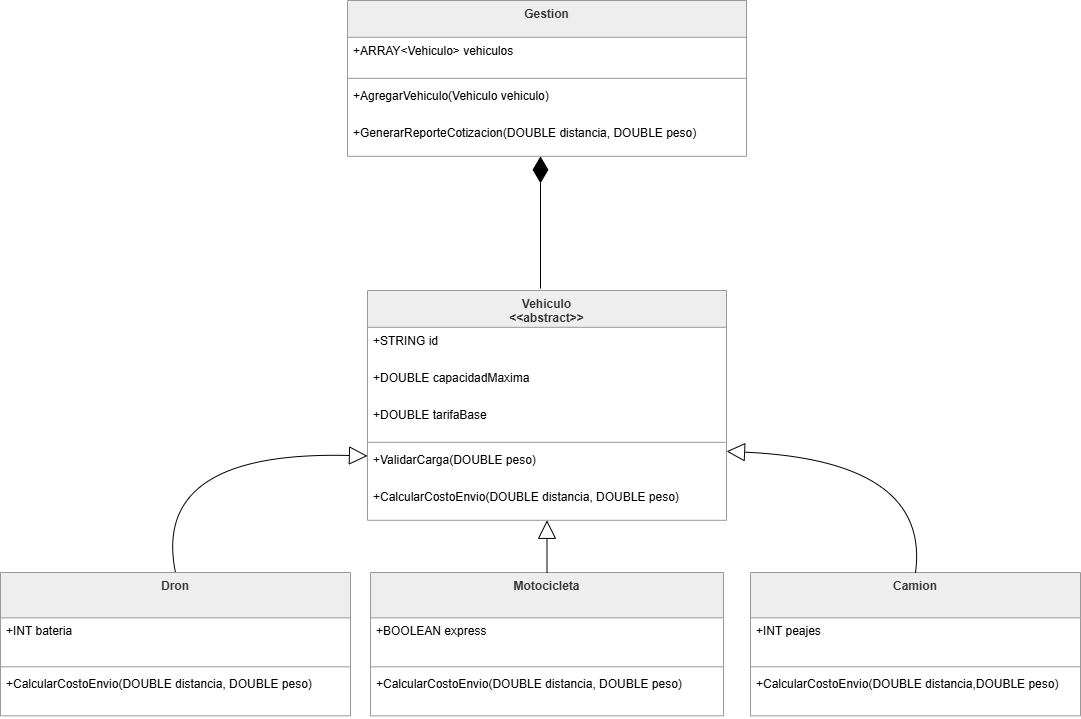

The diagram above was exported from draw.io. Its source (the exported page's mxGraphModel, read from the mxfile embedded in the PNG):
<mxGraphModel dx="774" dy="1628" grid="1" gridSize="10" guides="1" tooltips="1" connect="1" arrows="1" fold="1" page="1" pageScale="1" pageWidth="827" pageHeight="1169" math="0" shadow="0">
  <root>
    <mxCell id="0" />
    <mxCell id="1" parent="0" />
    <mxCell id="CUeLllWxDFZLIUX_O7aX-1" parent="1" style="swimlane;fontStyle=1;align=center;verticalAlign=top;childLayout=stackLayout;horizontal=1;startSize=36.8;horizontalStack=0;resizeParent=1;resizeParentMax=0;resizeLast=0;collapsible=0;marginBottom=0;fillColor=light-dark(#eeeeee,#1f2020);strokeColor=light-dark(#999999,#cccccc);fontColor=light-dark(#333333,#cccccc);" value="Vehiculo&#10;&lt;&lt;abstract&gt;&gt;" vertex="1">
      <mxGeometry height="229.8" width="359" x="387" y="-20" as="geometry" />
    </mxCell>
    <mxCell id="CUeLllWxDFZLIUX_O7aX-2" parent="CUeLllWxDFZLIUX_O7aX-1" style="text;strokeColor=none;fillColor=none;align=left;verticalAlign=top;spacingLeft=4;spacingRight=4;overflow=hidden;rotatable=0;points=[[0,0.5],[1,0.5]];portConstraint=eastwest;" value="+STRING id" vertex="1">
      <mxGeometry height="37" width="359" y="36.8" as="geometry" />
    </mxCell>
    <mxCell id="CUeLllWxDFZLIUX_O7aX-3" parent="CUeLllWxDFZLIUX_O7aX-1" style="text;strokeColor=none;fillColor=none;align=left;verticalAlign=top;spacingLeft=4;spacingRight=4;overflow=hidden;rotatable=0;points=[[0,0.5],[1,0.5]];portConstraint=eastwest;" value="+DOUBLE capacidadMaxima" vertex="1">
      <mxGeometry height="37" width="359" y="73.8" as="geometry" />
    </mxCell>
    <mxCell id="CUeLllWxDFZLIUX_O7aX-22" parent="CUeLllWxDFZLIUX_O7aX-1" style="text;strokeColor=none;fillColor=none;align=left;verticalAlign=top;spacingLeft=4;spacingRight=4;overflow=hidden;rotatable=0;points=[[0,0.5],[1,0.5]];portConstraint=eastwest;" value="+DOUBLE tarifaBase" vertex="1">
      <mxGeometry height="37" width="359" y="110.8" as="geometry" />
    </mxCell>
    <mxCell id="CUeLllWxDFZLIUX_O7aX-4" parent="CUeLllWxDFZLIUX_O7aX-1" style="line;strokeWidth=1;fillColor=none;align=left;verticalAlign=middle;spacingTop=-1;spacingLeft=3;spacingRight=3;rotatable=0;labelPosition=right;points=[];portConstraint=eastwest;strokeColor=inherit;" vertex="1">
      <mxGeometry height="8" width="359" y="147.8" as="geometry" />
    </mxCell>
    <mxCell id="CUeLllWxDFZLIUX_O7aX-5" parent="CUeLllWxDFZLIUX_O7aX-1" style="text;strokeColor=none;fillColor=none;align=left;verticalAlign=top;spacingLeft=4;spacingRight=4;overflow=hidden;rotatable=0;points=[[0,0.5],[1,0.5]];portConstraint=eastwest;" value="+ValidarCarga(DOUBLE peso)" vertex="1">
      <mxGeometry height="37" width="359" y="155.8" as="geometry" />
    </mxCell>
    <mxCell id="CUeLllWxDFZLIUX_O7aX-6" parent="CUeLllWxDFZLIUX_O7aX-1" style="text;strokeColor=none;fillColor=none;align=left;verticalAlign=top;spacingLeft=4;spacingRight=4;overflow=hidden;rotatable=0;points=[[0,0.5],[1,0.5]];portConstraint=eastwest;" value="+CalcularCostoEnvio(DOUBLE distancia, DOUBLE peso)" vertex="1">
      <mxGeometry height="37" width="359" y="192.8" as="geometry" />
    </mxCell>
    <mxCell id="CUeLllWxDFZLIUX_O7aX-7" parent="1" style="swimlane;fontStyle=1;align=center;verticalAlign=top;childLayout=stackLayout;horizontal=1;startSize=45.333333333333336;horizontalStack=0;resizeParent=1;resizeParentMax=0;resizeLast=0;collapsible=0;marginBottom=0;fillColor=light-dark(#eeeeee,#1f2020);strokeColor=light-dark(#999999,#cccccc);fontColor=light-dark(#333333,#cccccc);" value="Dron" vertex="1">
      <mxGeometry height="143.33333333333334" width="350" x="20" y="262" as="geometry" />
    </mxCell>
    <mxCell id="CUeLllWxDFZLIUX_O7aX-8" parent="CUeLllWxDFZLIUX_O7aX-7" style="text;strokeColor=none;fillColor=none;align=left;verticalAlign=top;spacingLeft=4;spacingRight=4;overflow=hidden;rotatable=0;points=[[0,0.5],[1,0.5]];portConstraint=eastwest;" value="+INT bateria" vertex="1">
      <mxGeometry height="45" width="350" y="45.333333333333336" as="geometry" />
    </mxCell>
    <mxCell id="CUeLllWxDFZLIUX_O7aX-9" parent="CUeLllWxDFZLIUX_O7aX-7" style="line;strokeWidth=1;fillColor=none;align=left;verticalAlign=middle;spacingTop=-1;spacingLeft=3;spacingRight=3;rotatable=0;labelPosition=right;points=[];portConstraint=eastwest;strokeColor=inherit;" vertex="1">
      <mxGeometry height="8" width="350" y="90.33333333333334" as="geometry" />
    </mxCell>
    <mxCell id="CUeLllWxDFZLIUX_O7aX-10" parent="CUeLllWxDFZLIUX_O7aX-7" style="text;strokeColor=none;fillColor=none;align=left;verticalAlign=top;spacingLeft=4;spacingRight=4;overflow=hidden;rotatable=0;points=[[0,0.5],[1,0.5]];portConstraint=eastwest;" value="+CalcularCostoEnvio(DOUBLE distancia, DOUBLE peso)" vertex="1">
      <mxGeometry height="45" width="350" y="98.33333333333334" as="geometry" />
    </mxCell>
    <mxCell id="CUeLllWxDFZLIUX_O7aX-11" parent="1" style="swimlane;fontStyle=1;align=center;verticalAlign=top;childLayout=stackLayout;horizontal=1;startSize=45.333333333333336;horizontalStack=0;resizeParent=1;resizeParentMax=0;resizeLast=0;collapsible=0;marginBottom=0;fillColor=light-dark(#eeeeee,#1f2020);strokeColor=light-dark(#999999,#cccccc);fontColor=light-dark(#333333,#cccccc);" value="Motocicleta" vertex="1">
      <mxGeometry height="143.33333333333334" width="353" x="390" y="262" as="geometry" />
    </mxCell>
    <mxCell id="CUeLllWxDFZLIUX_O7aX-12" parent="CUeLllWxDFZLIUX_O7aX-11" style="text;strokeColor=none;fillColor=none;align=left;verticalAlign=top;spacingLeft=4;spacingRight=4;overflow=hidden;rotatable=0;points=[[0,0.5],[1,0.5]];portConstraint=eastwest;" value="+BOOLEAN express" vertex="1">
      <mxGeometry height="45" width="353" y="45.333333333333336" as="geometry" />
    </mxCell>
    <mxCell id="CUeLllWxDFZLIUX_O7aX-13" parent="CUeLllWxDFZLIUX_O7aX-11" style="line;strokeWidth=1;fillColor=none;align=left;verticalAlign=middle;spacingTop=-1;spacingLeft=3;spacingRight=3;rotatable=0;labelPosition=right;points=[];portConstraint=eastwest;strokeColor=inherit;" vertex="1">
      <mxGeometry height="8" width="353" y="90.33333333333334" as="geometry" />
    </mxCell>
    <mxCell id="CUeLllWxDFZLIUX_O7aX-14" parent="CUeLllWxDFZLIUX_O7aX-11" style="text;strokeColor=none;fillColor=none;align=left;verticalAlign=top;spacingLeft=4;spacingRight=4;overflow=hidden;rotatable=0;points=[[0,0.5],[1,0.5]];portConstraint=eastwest;" value="+CalcularCostoEnvio(DOUBLE distancia, DOUBLE peso)" vertex="1">
      <mxGeometry height="45" width="353" y="98.33333333333334" as="geometry" />
    </mxCell>
    <mxCell id="CUeLllWxDFZLIUX_O7aX-15" parent="1" style="swimlane;fontStyle=1;align=center;verticalAlign=top;childLayout=stackLayout;horizontal=1;startSize=45.333333333333336;horizontalStack=0;resizeParent=1;resizeParentMax=0;resizeLast=0;collapsible=0;marginBottom=0;fillColor=light-dark(#eeeeee,#1f2020);strokeColor=light-dark(#999999,#cccccc);fontColor=light-dark(#333333,#cccccc);" value="Camion" vertex="1">
      <mxGeometry height="143.33333333333334" width="330" x="770" y="262" as="geometry" />
    </mxCell>
    <mxCell id="CUeLllWxDFZLIUX_O7aX-16" parent="CUeLllWxDFZLIUX_O7aX-15" style="text;strokeColor=none;fillColor=none;align=left;verticalAlign=top;spacingLeft=4;spacingRight=4;overflow=hidden;rotatable=0;points=[[0,0.5],[1,0.5]];portConstraint=eastwest;" value="+INT peajes" vertex="1">
      <mxGeometry height="45" width="330" y="45.333333333333336" as="geometry" />
    </mxCell>
    <mxCell id="CUeLllWxDFZLIUX_O7aX-17" parent="CUeLllWxDFZLIUX_O7aX-15" style="line;strokeWidth=1;fillColor=none;align=left;verticalAlign=middle;spacingTop=-1;spacingLeft=3;spacingRight=3;rotatable=0;labelPosition=right;points=[];portConstraint=eastwest;strokeColor=inherit;" vertex="1">
      <mxGeometry height="8" width="330" y="90.33333333333334" as="geometry" />
    </mxCell>
    <mxCell id="CUeLllWxDFZLIUX_O7aX-18" parent="CUeLllWxDFZLIUX_O7aX-15" style="text;strokeColor=none;fillColor=none;align=left;verticalAlign=top;spacingLeft=4;spacingRight=4;overflow=hidden;rotatable=0;points=[[0,0.5],[1,0.5]];portConstraint=eastwest;" value="+CalcularCostoEnvio(DOUBLE distancia,DOUBLE peso)" vertex="1">
      <mxGeometry height="45" width="330" y="98.33333333333334" as="geometry" />
    </mxCell>
    <mxCell id="CUeLllWxDFZLIUX_O7aX-19" edge="1" parent="1" source="CUeLllWxDFZLIUX_O7aX-1" style="curved=1;startArrow=block;startSize=16;startFill=0;endArrow=none;exitX=0;exitY=0.72;entryX=0.5;entryY=0;rounded=0;" target="CUeLllWxDFZLIUX_O7aX-7" value="">
      <mxGeometry relative="1" as="geometry">
        <Array as="points">
          <mxPoint x="170" y="140" />
        </Array>
      </mxGeometry>
    </mxCell>
    <mxCell id="CUeLllWxDFZLIUX_O7aX-20" edge="1" parent="1" source="CUeLllWxDFZLIUX_O7aX-1" style="curved=1;startArrow=block;startSize=16;startFill=0;endArrow=none;exitX=0.5;exitY=1;entryX=0.5;entryY=0;rounded=0;" target="CUeLllWxDFZLIUX_O7aX-11" value="">
      <mxGeometry relative="1" as="geometry">
        <Array as="points" />
      </mxGeometry>
    </mxCell>
    <mxCell id="CUeLllWxDFZLIUX_O7aX-21" edge="1" parent="1" source="CUeLllWxDFZLIUX_O7aX-1" style="curved=1;startArrow=block;startSize=16;startFill=0;endArrow=none;exitX=1;exitY=0.7;entryX=0.5;entryY=0;rounded=0;" target="CUeLllWxDFZLIUX_O7aX-15" value="">
      <mxGeometry relative="1" as="geometry">
        <Array as="points">
          <mxPoint x="950" y="150" />
        </Array>
      </mxGeometry>
    </mxCell>
    <mxCell id="CUeLllWxDFZLIUX_O7aX-23" parent="1" style="swimlane;fontStyle=1;align=center;verticalAlign=top;childLayout=stackLayout;horizontal=1;startSize=36.8;horizontalStack=0;resizeParent=1;resizeParentMax=0;resizeLast=0;collapsible=0;marginBottom=0;fillColor=light-dark(#eeeeee,#1f2020);strokeColor=light-dark(#999999,#cccccc);fontColor=light-dark(#333333,#cccccc);" value="Gestion" vertex="1">
      <mxGeometry height="155.8" width="399" x="367" y="-310" as="geometry" />
    </mxCell>
    <mxCell id="CUeLllWxDFZLIUX_O7aX-24" parent="CUeLllWxDFZLIUX_O7aX-23" style="text;strokeColor=none;fillColor=none;align=left;verticalAlign=top;spacingLeft=4;spacingRight=4;overflow=hidden;rotatable=0;points=[[0,0.5],[1,0.5]];portConstraint=eastwest;" value="+ARRAY&lt;Vehiculo&gt; vehiculos" vertex="1">
      <mxGeometry height="37" width="399" y="36.8" as="geometry" />
    </mxCell>
    <mxCell id="CUeLllWxDFZLIUX_O7aX-27" parent="CUeLllWxDFZLIUX_O7aX-23" style="line;strokeWidth=1;fillColor=none;align=left;verticalAlign=middle;spacingTop=-1;spacingLeft=3;spacingRight=3;rotatable=0;labelPosition=right;points=[];portConstraint=eastwest;strokeColor=inherit;" vertex="1">
      <mxGeometry height="8" width="399" y="73.8" as="geometry" />
    </mxCell>
    <mxCell id="CUeLllWxDFZLIUX_O7aX-28" parent="CUeLllWxDFZLIUX_O7aX-23" style="text;strokeColor=none;fillColor=none;align=left;verticalAlign=top;spacingLeft=4;spacingRight=4;overflow=hidden;rotatable=0;points=[[0,0.5],[1,0.5]];portConstraint=eastwest;" value="+AgregarVehiculo(Vehiculo vehiculo)" vertex="1">
      <mxGeometry height="37" width="399" y="81.8" as="geometry" />
    </mxCell>
    <mxCell id="CUeLllWxDFZLIUX_O7aX-29" parent="CUeLllWxDFZLIUX_O7aX-23" style="text;strokeColor=none;fillColor=none;align=left;verticalAlign=top;spacingLeft=4;spacingRight=4;overflow=hidden;rotatable=0;points=[[0,0.5],[1,0.5]];portConstraint=eastwest;" value="+GenerarReporteCotizacion(DOUBLE distancia, DOUBLE peso)" vertex="1">
      <mxGeometry height="37" width="399" y="118.8" as="geometry" />
    </mxCell>
    <mxCell id="CUeLllWxDFZLIUX_O7aX-33" edge="1" parent="1" style="endArrow=diamondThin;endFill=1;endSize=24;html=1;rounded=0;entryX=0.46;entryY=1.05;entryDx=0;entryDy=0;entryPerimeter=0;" value="">
      <mxGeometry relative="1" width="160" as="geometry">
        <mxPoint x="560" y="-22" as="sourcePoint" />
        <mxPoint x="560" y="-154.20000000000013" as="targetPoint" />
      </mxGeometry>
    </mxCell>
  </root>
</mxGraphModel>